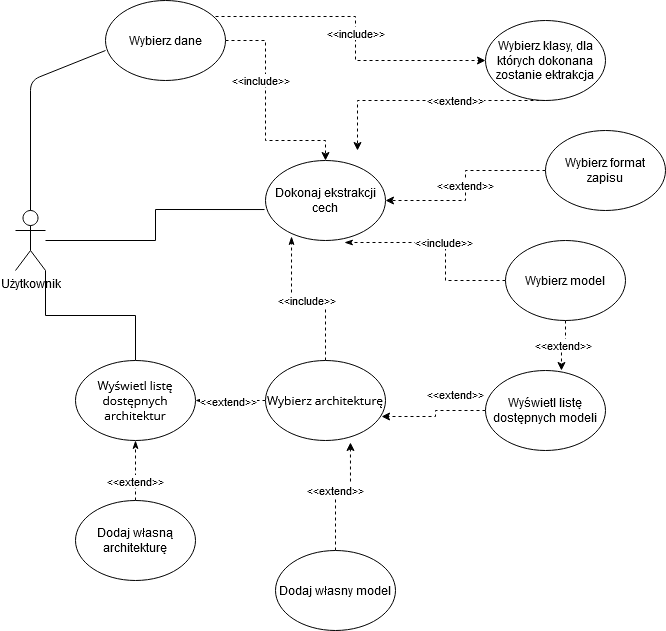

The diagram above was exported from draw.io. Its source (the exported page's mxGraphModel, read from the mxfile embedded in the PNG):
<mxGraphModel dx="785" dy="1160" grid="1" gridSize="10" guides="1" tooltips="1" connect="1" arrows="1" fold="1" page="1" pageScale="1" pageWidth="827" pageHeight="1169" math="0" shadow="0">
  <root>
    <mxCell id="0" />
    <mxCell id="1" parent="0" />
    <mxCell id="ICNcstp4s1fJoJZY0ggc-14" style="edgeStyle=orthogonalEdgeStyle;rounded=0;orthogonalLoop=1;jettySize=auto;html=1;exitX=0;exitY=1;exitDx=0;exitDy=0;exitPerimeter=0;strokeColor=none;" parent="1" source="ICNcstp4s1fJoJZY0ggc-1" target="ICNcstp4s1fJoJZY0ggc-3" edge="1">
      <mxGeometry relative="1" as="geometry" />
    </mxCell>
    <mxCell id="ICNcstp4s1fJoJZY0ggc-18" style="edgeStyle=orthogonalEdgeStyle;rounded=0;orthogonalLoop=1;jettySize=auto;html=1;entryX=0.067;entryY=0.788;entryDx=0;entryDy=0;entryPerimeter=0;strokeColor=none;" parent="1" source="ICNcstp4s1fJoJZY0ggc-1" target="ICNcstp4s1fJoJZY0ggc-2" edge="1">
      <mxGeometry relative="1" as="geometry">
        <Array as="points">
          <mxPoint x="75" y="280" />
          <mxPoint x="182" y="280" />
        </Array>
      </mxGeometry>
    </mxCell>
    <mxCell id="ICNcstp4s1fJoJZY0ggc-20" style="edgeStyle=orthogonalEdgeStyle;rounded=0;orthogonalLoop=1;jettySize=auto;html=1;exitX=1;exitY=1;exitDx=0;exitDy=0;exitPerimeter=0;endArrow=none;endFill=0;" parent="1" source="ICNcstp4s1fJoJZY0ggc-1" target="ICNcstp4s1fJoJZY0ggc-4" edge="1">
      <mxGeometry relative="1" as="geometry">
        <mxPoint x="120" y="560" as="targetPoint" />
      </mxGeometry>
    </mxCell>
    <mxCell id="ICNcstp4s1fJoJZY0ggc-22" style="edgeStyle=orthogonalEdgeStyle;rounded=0;orthogonalLoop=1;jettySize=auto;html=1;endArrow=none;endFill=0;entryX=-0.008;entryY=0.613;entryDx=0;entryDy=0;entryPerimeter=0;" parent="1" source="ICNcstp4s1fJoJZY0ggc-1" target="ICNcstp4s1fJoJZY0ggc-6" edge="1">
      <mxGeometry relative="1" as="geometry">
        <mxPoint x="270" y="410" as="targetPoint" />
      </mxGeometry>
    </mxCell>
    <mxCell id="ICNcstp4s1fJoJZY0ggc-1" value="&lt;div&gt;Użytkownik&lt;/div&gt;&lt;div&gt;&lt;br&gt;&lt;/div&gt;" style="shape=umlActor;verticalLabelPosition=bottom;verticalAlign=top;html=1;outlineConnect=0;" parent="1" vertex="1">
      <mxGeometry x="60" y="430" width="30" height="60" as="geometry" />
    </mxCell>
    <mxCell id="ICNcstp4s1fJoJZY0ggc-26" value="&amp;lt;&amp;lt;include&amp;gt;&amp;gt;" style="edgeStyle=orthogonalEdgeStyle;rounded=0;orthogonalLoop=1;jettySize=auto;html=1;entryX=0.5;entryY=0;entryDx=0;entryDy=0;dashed=1;" parent="1" source="ICNcstp4s1fJoJZY0ggc-2" target="ICNcstp4s1fJoJZY0ggc-6" edge="1">
      <mxGeometry x="-0.6842" y="-40" relative="1" as="geometry">
        <Array as="points">
          <mxPoint x="310" y="260" />
          <mxPoint x="310" y="360" />
        </Array>
        <mxPoint as="offset" />
      </mxGeometry>
    </mxCell>
    <mxCell id="ICNcstp4s1fJoJZY0ggc-2" value="Wybierz dane" style="ellipse;whiteSpace=wrap;html=1;" parent="1" vertex="1">
      <mxGeometry x="150" y="220" width="120" height="80" as="geometry" />
    </mxCell>
    <mxCell id="ICNcstp4s1fJoJZY0ggc-38" style="edgeStyle=orthogonalEdgeStyle;rounded=0;orthogonalLoop=1;jettySize=auto;html=1;entryX=0.5;entryY=1;entryDx=0;entryDy=0;dashed=1;endArrow=classicThin;endFill=1;" parent="1" source="ICNcstp4s1fJoJZY0ggc-3" target="ICNcstp4s1fJoJZY0ggc-4" edge="1">
      <mxGeometry relative="1" as="geometry" />
    </mxCell>
    <mxCell id="ICNcstp4s1fJoJZY0ggc-39" value="&amp;lt;&amp;lt;extend&amp;gt;&amp;gt;" style="edgeLabel;html=1;align=center;verticalAlign=middle;resizable=0;points=[];" parent="ICNcstp4s1fJoJZY0ggc-38" vertex="1" connectable="0">
      <mxGeometry x="-0.3429" y="1" relative="1" as="geometry">
        <mxPoint as="offset" />
      </mxGeometry>
    </mxCell>
    <mxCell id="ICNcstp4s1fJoJZY0ggc-3" value="&lt;p dir=&quot;auto&quot;&gt;Dodaj własną architekturę&lt;/p&gt;" style="ellipse;whiteSpace=wrap;html=1;" parent="1" vertex="1">
      <mxGeometry x="120" y="720" width="120" height="80" as="geometry" />
    </mxCell>
    <mxCell id="ICNcstp4s1fJoJZY0ggc-4" value="&lt;p dir=&quot;auto&quot;&gt;&lt;span style=&quot;font-family: &amp;#34;open sans&amp;#34; , serif&quot;&gt;Wyświetl listę dostępnych architektur&lt;/span&gt;&lt;/p&gt;" style="ellipse;whiteSpace=wrap;html=1;" parent="1" vertex="1">
      <mxGeometry x="120" y="580" width="120" height="80" as="geometry" />
    </mxCell>
    <mxCell id="ICNcstp4s1fJoJZY0ggc-36" style="edgeStyle=orthogonalEdgeStyle;rounded=0;orthogonalLoop=1;jettySize=auto;html=1;entryX=1;entryY=0.5;entryDx=0;entryDy=0;dashed=1;endArrow=classicThin;endFill=1;" parent="1" source="ICNcstp4s1fJoJZY0ggc-5" target="ICNcstp4s1fJoJZY0ggc-4" edge="1">
      <mxGeometry relative="1" as="geometry" />
    </mxCell>
    <mxCell id="ICNcstp4s1fJoJZY0ggc-37" value="&amp;lt;&amp;lt;extend&amp;gt;&amp;gt;" style="edgeLabel;html=1;align=center;verticalAlign=middle;resizable=0;points=[];" parent="ICNcstp4s1fJoJZY0ggc-36" vertex="1" connectable="0">
      <mxGeometry x="0.0769" relative="1" as="geometry">
        <mxPoint as="offset" />
      </mxGeometry>
    </mxCell>
    <mxCell id="ICNcstp4s1fJoJZY0ggc-41" value="&amp;lt;&amp;lt;include&amp;gt;&amp;gt;" style="edgeStyle=orthogonalEdgeStyle;rounded=0;orthogonalLoop=1;jettySize=auto;html=1;entryX=0.217;entryY=0.95;entryDx=0;entryDy=0;entryPerimeter=0;dashed=1;endArrow=classicThin;endFill=1;" parent="1" source="ICNcstp4s1fJoJZY0ggc-5" target="ICNcstp4s1fJoJZY0ggc-6" edge="1">
      <mxGeometry relative="1" as="geometry" />
    </mxCell>
    <mxCell id="ICNcstp4s1fJoJZY0ggc-5" value="&lt;p dir=&quot;auto&quot;&gt;&lt;span style=&quot;font-family: &amp;#34;open sans&amp;#34; , serif&quot;&gt;Wybierz architekturę&lt;/span&gt;&lt;/p&gt;" style="ellipse;whiteSpace=wrap;html=1;" parent="1" vertex="1">
      <mxGeometry x="310" y="580" width="120" height="80" as="geometry" />
    </mxCell>
    <mxCell id="ICNcstp4s1fJoJZY0ggc-6" value="Dokonaj ekstrakcji cech" style="ellipse;whiteSpace=wrap;html=1;" parent="1" vertex="1">
      <mxGeometry x="310" y="380" width="120" height="80" as="geometry" />
    </mxCell>
    <mxCell id="ICNcstp4s1fJoJZY0ggc-24" value="&amp;lt;&amp;lt;extend&amp;gt;&amp;gt;" style="edgeStyle=orthogonalEdgeStyle;rounded=0;orthogonalLoop=1;jettySize=auto;html=1;entryX=1;entryY=0.5;entryDx=0;entryDy=0;dashed=1;" parent="1" source="ICNcstp4s1fJoJZY0ggc-7" target="ICNcstp4s1fJoJZY0ggc-6" edge="1">
      <mxGeometry relative="1" as="geometry" />
    </mxCell>
    <mxCell id="ICNcstp4s1fJoJZY0ggc-7" value="Wybierz format zapisu" style="ellipse;whiteSpace=wrap;html=1;" parent="1" vertex="1">
      <mxGeometry x="590" y="350" width="120" height="80" as="geometry" />
    </mxCell>
    <mxCell id="ICNcstp4s1fJoJZY0ggc-27" value="&amp;lt;&amp;lt;extend&amp;gt;&amp;gt;" style="edgeStyle=orthogonalEdgeStyle;rounded=0;orthogonalLoop=1;jettySize=auto;html=1;dashed=1;" parent="1" source="ICNcstp4s1fJoJZY0ggc-8" edge="1">
      <mxGeometry x="-0.2437" relative="1" as="geometry">
        <mxPoint x="402" y="370" as="targetPoint" />
        <Array as="points">
          <mxPoint x="402" y="320" />
        </Array>
        <mxPoint as="offset" />
      </mxGeometry>
    </mxCell>
    <mxCell id="KB9OO7ZhXsExRxmM3pLn-2" value="&amp;lt;&amp;lt;include&amp;gt;&amp;gt;" style="edgeStyle=orthogonalEdgeStyle;rounded=0;orthogonalLoop=1;jettySize=auto;html=1;dashed=1;exitX=0.917;exitY=0.2;exitDx=0;exitDy=0;exitPerimeter=0;entryX=0;entryY=0.5;entryDx=0;entryDy=0;" parent="1" source="ICNcstp4s1fJoJZY0ggc-2" target="ICNcstp4s1fJoJZY0ggc-8" edge="1">
      <mxGeometry relative="1" as="geometry">
        <mxPoint x="510" y="210" as="targetPoint" />
      </mxGeometry>
    </mxCell>
    <mxCell id="ICNcstp4s1fJoJZY0ggc-8" value="Wybierz klasy, dla których dokonana zostanie ektrakcja" style="ellipse;whiteSpace=wrap;html=1;" parent="1" vertex="1">
      <mxGeometry x="530" y="240" width="120" height="80" as="geometry" />
    </mxCell>
    <mxCell id="ICNcstp4s1fJoJZY0ggc-28" value="&amp;lt;&amp;lt;extend&amp;gt;&amp;gt;" style="edgeStyle=orthogonalEdgeStyle;rounded=0;orthogonalLoop=1;jettySize=auto;html=1;entryX=0.708;entryY=1.025;entryDx=0;entryDy=0;entryPerimeter=0;dashed=1;" parent="1" source="ICNcstp4s1fJoJZY0ggc-9" target="ICNcstp4s1fJoJZY0ggc-5" edge="1">
      <mxGeometry x="-0.1057" y="5" relative="1" as="geometry">
        <mxPoint as="offset" />
      </mxGeometry>
    </mxCell>
    <mxCell id="ICNcstp4s1fJoJZY0ggc-9" value="Dodaj własny model" style="ellipse;whiteSpace=wrap;html=1;" parent="1" vertex="1">
      <mxGeometry x="320" y="770" width="120" height="80" as="geometry" />
    </mxCell>
    <mxCell id="ICNcstp4s1fJoJZY0ggc-29" value="&amp;lt;&amp;lt;extend&amp;gt;&amp;gt;" style="edgeStyle=orthogonalEdgeStyle;rounded=0;orthogonalLoop=1;jettySize=auto;html=1;entryX=0.967;entryY=0.7;entryDx=0;entryDy=0;entryPerimeter=0;dashed=1;exitX=0;exitY=0.5;exitDx=0;exitDy=0;" parent="1" source="ICNcstp4s1fJoJZY0ggc-10" target="ICNcstp4s1fJoJZY0ggc-5" edge="1">
      <mxGeometry x="-0.4484" y="-16" relative="1" as="geometry">
        <mxPoint x="560" y="631" as="sourcePoint" />
        <mxPoint x="430.96000000000004" y="615" as="targetPoint" />
        <mxPoint as="offset" />
      </mxGeometry>
    </mxCell>
    <mxCell id="ICNcstp4s1fJoJZY0ggc-10" value="Wyświetl listę dostępnych modeli" style="ellipse;whiteSpace=wrap;html=1;" parent="1" vertex="1">
      <mxGeometry x="530" y="590" width="120" height="80" as="geometry" />
    </mxCell>
    <mxCell id="ICNcstp4s1fJoJZY0ggc-30" value="&amp;lt;&amp;lt;extend&amp;gt;&amp;gt;" style="edgeStyle=orthogonalEdgeStyle;rounded=0;orthogonalLoop=1;jettySize=auto;html=1;entryX=0.633;entryY=0;entryDx=0;entryDy=0;dashed=1;entryPerimeter=0;" parent="1" source="ICNcstp4s1fJoJZY0ggc-12" target="ICNcstp4s1fJoJZY0ggc-10" edge="1">
      <mxGeometry relative="1" as="geometry" />
    </mxCell>
    <mxCell id="ICNcstp4s1fJoJZY0ggc-42" value="&amp;lt;&amp;lt;include&amp;gt;&amp;gt;" style="edgeStyle=orthogonalEdgeStyle;rounded=0;orthogonalLoop=1;jettySize=auto;html=1;entryX=0.658;entryY=1.025;entryDx=0;entryDy=0;entryPerimeter=0;dashed=1;endArrow=classicThin;endFill=1;" parent="1" source="ICNcstp4s1fJoJZY0ggc-12" target="ICNcstp4s1fJoJZY0ggc-6" edge="1">
      <mxGeometry relative="1" as="geometry" />
    </mxCell>
    <mxCell id="ICNcstp4s1fJoJZY0ggc-12" value="Wybierz model" style="ellipse;whiteSpace=wrap;html=1;" parent="1" vertex="1">
      <mxGeometry x="550" y="460" width="120" height="80" as="geometry" />
    </mxCell>
    <mxCell id="ICNcstp4s1fJoJZY0ggc-34" value="" style="endArrow=none;html=1;entryX=0;entryY=0.625;entryDx=0;entryDy=0;entryPerimeter=0;exitX=0.5;exitY=0;exitDx=0;exitDy=0;exitPerimeter=0;" parent="1" source="ICNcstp4s1fJoJZY0ggc-1" target="ICNcstp4s1fJoJZY0ggc-2" edge="1">
      <mxGeometry width="50" height="50" relative="1" as="geometry">
        <mxPoint x="60" y="380" as="sourcePoint" />
        <mxPoint x="110" y="330" as="targetPoint" />
        <Array as="points">
          <mxPoint x="75" y="300" />
        </Array>
      </mxGeometry>
    </mxCell>
  </root>
</mxGraphModel>